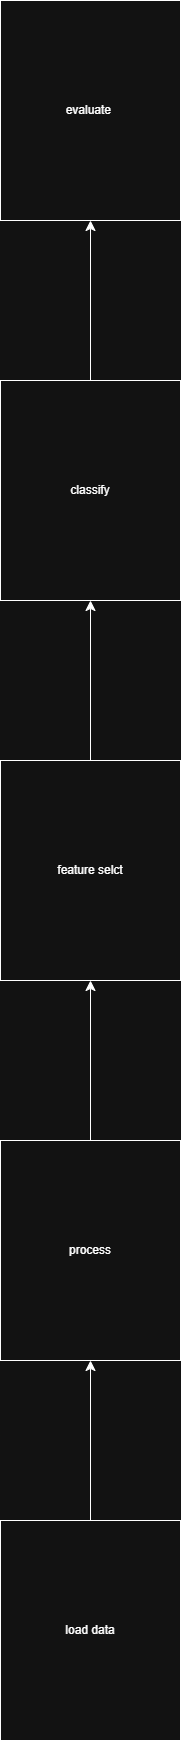

The diagram above was exported from draw.io. Its source (the exported page's mxGraphModel, read from the mxfile embedded in the PNG):
<mxGraphModel dx="1580" dy="2053" grid="1" gridSize="10" guides="1" tooltips="1" connect="1" arrows="1" fold="1" page="1" pageScale="1" pageWidth="850" pageHeight="1100" math="0" shadow="0">
  <root>
    <mxCell id="0" />
    <mxCell id="1" parent="0" />
    <mxCell id="mu3ZoK0IBBIKXrscWlEa-1" parent="1" style="rounded=0;whiteSpace=wrap;html=1;" value="load data" vertex="1">
      <mxGeometry height="220" width="180" x="230" y="690" as="geometry" />
    </mxCell>
    <mxCell id="mu3ZoK0IBBIKXrscWlEa-2" edge="1" parent="1" source="mu3ZoK0IBBIKXrscWlEa-1" style="endArrow=classic;html=1;rounded=0;fontSize=12;startSize=8;endSize=8;curved=1;exitX=0.5;exitY=0;exitDx=0;exitDy=0;entryX=0.5;entryY=1;entryDx=0;entryDy=0;" target="mu3ZoK0IBBIKXrscWlEa-3" value="">
      <mxGeometry height="50" relative="1" width="50" as="geometry">
        <mxPoint x="260" y="509.57" as="sourcePoint" />
        <mxPoint x="340" y="520" as="targetPoint" />
      </mxGeometry>
    </mxCell>
    <mxCell id="mu3ZoK0IBBIKXrscWlEa-3" parent="1" style="rounded=0;whiteSpace=wrap;html=1;" value="process" vertex="1">
      <mxGeometry height="220" width="180" x="230" y="310" as="geometry" />
    </mxCell>
    <mxCell id="mu3ZoK0IBBIKXrscWlEa-4" edge="1" parent="1" source="mu3ZoK0IBBIKXrscWlEa-3" style="endArrow=classic;html=1;rounded=0;fontSize=12;startSize=8;endSize=8;curved=1;exitX=0.5;exitY=0;exitDx=0;exitDy=0;entryX=0.5;entryY=1;entryDx=0;entryDy=0;" target="mu3ZoK0IBBIKXrscWlEa-6" value="">
      <mxGeometry height="50" relative="1" width="50" as="geometry">
        <mxPoint x="560" y="509.56999999999994" as="sourcePoint" />
        <mxPoint x="640" y="520" as="targetPoint" />
      </mxGeometry>
    </mxCell>
    <mxCell id="mu3ZoK0IBBIKXrscWlEa-6" parent="1" style="rounded=0;whiteSpace=wrap;html=1;" value="feature selct" vertex="1">
      <mxGeometry height="220" width="180" x="230" y="-70" as="geometry" />
    </mxCell>
    <mxCell id="mu3ZoK0IBBIKXrscWlEa-7" edge="1" parent="1" source="mu3ZoK0IBBIKXrscWlEa-6" style="endArrow=classic;html=1;rounded=0;fontSize=12;startSize=8;endSize=8;curved=1;exitX=0.5;exitY=0;exitDx=0;exitDy=0;entryX=0.5;entryY=1;entryDx=0;entryDy=0;" target="mu3ZoK0IBBIKXrscWlEa-8" value="">
      <mxGeometry height="50" relative="1" width="50" as="geometry">
        <mxPoint x="820" y="519.58" as="sourcePoint" />
        <mxPoint x="930" y="519.58" as="targetPoint" />
      </mxGeometry>
    </mxCell>
    <mxCell id="mu3ZoK0IBBIKXrscWlEa-8" parent="1" style="rounded=0;whiteSpace=wrap;html=1;" value="classify" vertex="1">
      <mxGeometry height="220" width="180" x="230" y="-450" as="geometry" />
    </mxCell>
    <mxCell id="mu3ZoK0IBBIKXrscWlEa-9" edge="1" parent="1" source="mu3ZoK0IBBIKXrscWlEa-8" style="endArrow=classic;html=1;rounded=0;fontSize=12;startSize=8;endSize=8;curved=1;exitX=0.5;exitY=0;exitDx=0;exitDy=0;entryX=0.5;entryY=1;entryDx=0;entryDy=0;" target="mu3ZoK0IBBIKXrscWlEa-12" value="">
      <mxGeometry height="50" relative="1" width="50" as="geometry">
        <mxPoint x="1140" y="509.56999999999994" as="sourcePoint" />
        <mxPoint x="1220" y="520" as="targetPoint" />
      </mxGeometry>
    </mxCell>
    <mxCell id="mu3ZoK0IBBIKXrscWlEa-12" parent="1" style="rounded=0;whiteSpace=wrap;html=1;" value="evaluate&amp;nbsp;" vertex="1">
      <mxGeometry height="220" width="180" x="230" y="-830" as="geometry" />
    </mxCell>
  </root>
</mxGraphModel>